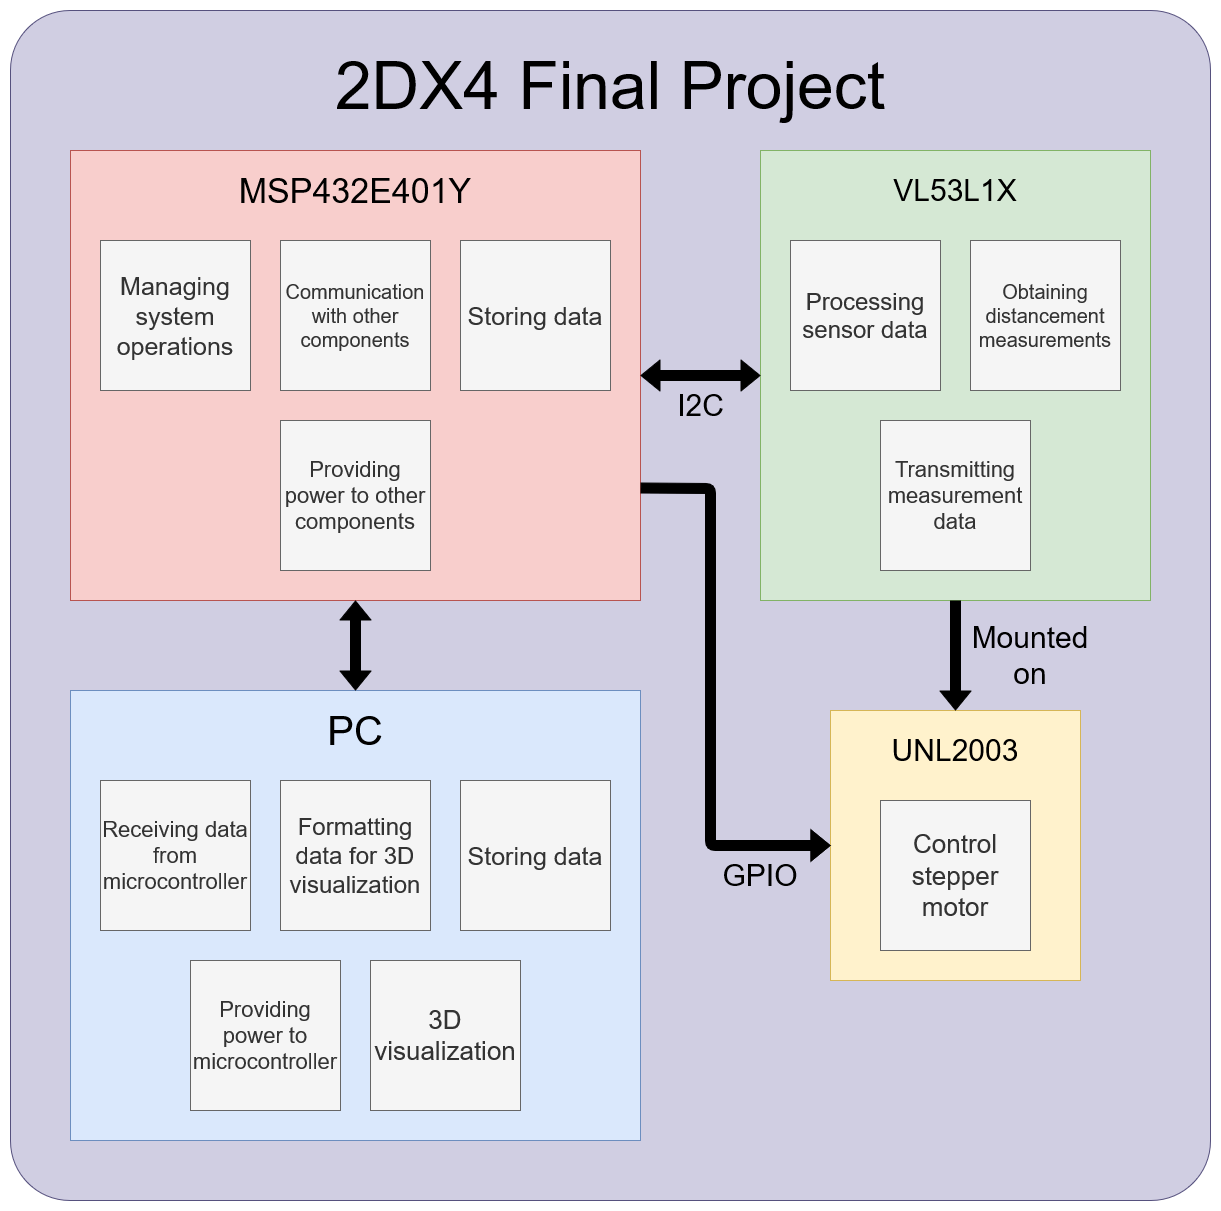

The diagram above was exported from draw.io. Its source (the exported page's mxGraphModel, read from the mxfile embedded in the PNG):
<mxGraphModel dx="1422" dy="769" grid="1" gridSize="10" guides="1" tooltips="1" connect="1" arrows="1" fold="1" page="1" pageScale="1.5" pageWidth="1169" pageHeight="826" background="#ffffff" math="0" shadow="0">
  <root>
    <mxCell id="0" style=";html=1;" />
    <mxCell id="1" style=";html=1;" parent="0" />
    <mxCell id="iLtaZdCfXhxVRQFFFGgD-50" value="" style="rounded=1;whiteSpace=wrap;html=1;arcSize=5;fillColor=#d0cee2;strokeColor=#56517e;" parent="1" vertex="1">
      <mxGeometry x="510" y="210" width="1200" height="1190" as="geometry" />
    </mxCell>
    <mxCell id="iLtaZdCfXhxVRQFFFGgD-9" value="" style="rounded=0;whiteSpace=wrap;html=1;fillColor=#f8cecc;strokeColor=#b85450;" parent="1" vertex="1">
      <mxGeometry x="570" y="350" width="570" height="450" as="geometry" />
    </mxCell>
    <mxCell id="iLtaZdCfXhxVRQFFFGgD-12" value="&lt;font style=&quot;font-size: 34px&quot;&gt;MSP432E401Y&lt;/font&gt;" style="text;html=1;strokeColor=none;fillColor=none;align=center;verticalAlign=middle;whiteSpace=wrap;rounded=0;" parent="1" vertex="1">
      <mxGeometry x="690" y="330" width="330" height="120" as="geometry" />
    </mxCell>
    <mxCell id="iLtaZdCfXhxVRQFFFGgD-15" value="&lt;font style=&quot;font-size: 20px&quot;&gt;Communication with other components&lt;/font&gt;" style="rounded=0;whiteSpace=wrap;html=1;fillColor=#f5f5f5;strokeColor=#666666;fontColor=#333333;" parent="1" vertex="1">
      <mxGeometry x="780" y="440" width="150" height="150" as="geometry" />
    </mxCell>
    <mxCell id="iLtaZdCfXhxVRQFFFGgD-16" value="&lt;font style=&quot;font-size: 25px&quot;&gt;Managing&lt;br&gt;system operations&lt;/font&gt;" style="rounded=0;whiteSpace=wrap;html=1;fillColor=#f5f5f5;strokeColor=#666666;fontColor=#333333;" parent="1" vertex="1">
      <mxGeometry x="600" y="440" width="150" height="150" as="geometry" />
    </mxCell>
    <mxCell id="iLtaZdCfXhxVRQFFFGgD-17" value="&lt;font style=&quot;font-size: 25px&quot;&gt;Storing data&lt;/font&gt;" style="rounded=0;whiteSpace=wrap;html=1;fillColor=#f5f5f5;strokeColor=#666666;fontColor=#333333;" parent="1" vertex="1">
      <mxGeometry x="960" y="440" width="150" height="150" as="geometry" />
    </mxCell>
    <mxCell id="iLtaZdCfXhxVRQFFFGgD-18" value="&lt;font style=&quot;font-size: 22px&quot;&gt;Providing power to other components&lt;/font&gt;" style="rounded=0;whiteSpace=wrap;html=1;fillColor=#f5f5f5;strokeColor=#666666;fontColor=#333333;" parent="1" vertex="1">
      <mxGeometry x="780" y="620" width="150" height="150" as="geometry" />
    </mxCell>
    <mxCell id="iLtaZdCfXhxVRQFFFGgD-19" value="" style="rounded=0;whiteSpace=wrap;html=1;fillColor=#d5e8d4;strokeColor=#82b366;" parent="1" vertex="1">
      <mxGeometry x="1260" y="350" width="390" height="450" as="geometry" />
    </mxCell>
    <mxCell id="iLtaZdCfXhxVRQFFFGgD-20" value="&lt;font style=&quot;font-size: 30px&quot;&gt;&lt;span style=&quot;font-family: sans-serif ; font-style: normal ; font-weight: 400 ; letter-spacing: normal ; text-indent: 0px ; text-transform: none ; word-spacing: 0px ; display: inline ; float: none&quot;&gt;VL53L1X &lt;/span&gt;&lt;/font&gt;" style="text;html=1;strokeColor=none;fillColor=none;align=center;verticalAlign=middle;whiteSpace=wrap;rounded=0;" parent="1" vertex="1">
      <mxGeometry x="1290" y="330" width="330" height="120" as="geometry" />
    </mxCell>
    <mxCell id="iLtaZdCfXhxVRQFFFGgD-21" value="&lt;font style=&quot;font-size: 24px&quot;&gt;Processing sensor data&lt;/font&gt;" style="rounded=0;whiteSpace=wrap;html=1;fillColor=#f5f5f5;strokeColor=#666666;fontColor=#333333;" parent="1" vertex="1">
      <mxGeometry x="1290" y="440" width="150" height="150" as="geometry" />
    </mxCell>
    <mxCell id="iLtaZdCfXhxVRQFFFGgD-22" value="&lt;font style=&quot;font-size: 20px&quot;&gt;Obtaining distancement measurements&lt;br&gt;&lt;/font&gt;" style="rounded=0;whiteSpace=wrap;html=1;fillColor=#f5f5f5;strokeColor=#666666;fontColor=#333333;" parent="1" vertex="1">
      <mxGeometry x="1470" y="440" width="150" height="150" as="geometry" />
    </mxCell>
    <mxCell id="iLtaZdCfXhxVRQFFFGgD-24" value="&lt;font style=&quot;font-size: 22px&quot;&gt;Transmitting measurement data&lt;/font&gt;" style="rounded=0;whiteSpace=wrap;html=1;fillColor=#f5f5f5;strokeColor=#666666;fontColor=#333333;" parent="1" vertex="1">
      <mxGeometry x="1380" y="620" width="150" height="150" as="geometry" />
    </mxCell>
    <mxCell id="iLtaZdCfXhxVRQFFFGgD-26" value="" style="shape=flexArrow;endArrow=classic;startArrow=classic;html=1;entryX=0;entryY=0.5;entryDx=0;entryDy=0;exitX=1;exitY=0.5;exitDx=0;exitDy=0;fillColor=#000000;" parent="1" source="iLtaZdCfXhxVRQFFFGgD-9" target="iLtaZdCfXhxVRQFFFGgD-19" edge="1">
      <mxGeometry width="50" height="50" relative="1" as="geometry">
        <mxPoint x="980" y="710" as="sourcePoint" />
        <mxPoint x="1030" y="660" as="targetPoint" />
      </mxGeometry>
    </mxCell>
    <mxCell id="iLtaZdCfXhxVRQFFFGgD-27" value="&lt;font style=&quot;font-size: 30px&quot;&gt;I2C&lt;/font&gt;" style="text;html=1;align=center;verticalAlign=middle;resizable=0;points=[];autosize=1;" parent="1" vertex="1">
      <mxGeometry x="1170" y="590" width="60" height="30" as="geometry" />
    </mxCell>
    <mxCell id="iLtaZdCfXhxVRQFFFGgD-30" value="" style="rounded=0;whiteSpace=wrap;html=1;fillColor=#fff2cc;strokeColor=#d6b656;" parent="1" vertex="1">
      <mxGeometry x="1330" y="910" width="250" height="270" as="geometry" />
    </mxCell>
    <mxCell id="iLtaZdCfXhxVRQFFFGgD-31" value="&lt;font style=&quot;font-size: 30px&quot;&gt;&lt;span style=&quot;font-family: sans-serif ; font-style: normal ; font-weight: 400 ; letter-spacing: normal ; text-indent: 0px ; text-transform: none ; word-spacing: 0px ; display: inline ; float: none&quot;&gt;UNL2003 &lt;/span&gt;&lt;/font&gt;" style="text;html=1;strokeColor=none;fillColor=none;align=center;verticalAlign=middle;whiteSpace=wrap;rounded=0;" parent="1" vertex="1">
      <mxGeometry x="1290" y="890" width="330" height="120" as="geometry" />
    </mxCell>
    <mxCell id="iLtaZdCfXhxVRQFFFGgD-32" value="&lt;font style=&quot;font-size: 26px&quot;&gt;Control stepper motor&lt;/font&gt;" style="rounded=0;whiteSpace=wrap;html=1;fillColor=#f5f5f5;strokeColor=#666666;fontColor=#333333;" parent="1" vertex="1">
      <mxGeometry x="1380" y="1000" width="150" height="150" as="geometry" />
    </mxCell>
    <mxCell id="iLtaZdCfXhxVRQFFFGgD-37" value="" style="shape=flexArrow;endArrow=classic;html=1;fillColor=#000000;entryX=0.5;entryY=0;entryDx=0;entryDy=0;exitX=0.5;exitY=1;exitDx=0;exitDy=0;" parent="1" source="iLtaZdCfXhxVRQFFFGgD-19" target="iLtaZdCfXhxVRQFFFGgD-30" edge="1">
      <mxGeometry width="50" height="50" relative="1" as="geometry">
        <mxPoint x="990" y="860" as="sourcePoint" />
        <mxPoint x="1180" y="1020" as="targetPoint" />
        <Array as="points" />
      </mxGeometry>
    </mxCell>
    <mxCell id="iLtaZdCfXhxVRQFFFGgD-38" value="&lt;font style=&quot;font-size: 30px&quot;&gt;Mounted on&lt;/font&gt;" style="text;html=1;strokeColor=none;fillColor=none;align=center;verticalAlign=middle;whiteSpace=wrap;rounded=0;" parent="1" vertex="1">
      <mxGeometry x="1460" y="780" width="140" height="150" as="geometry" />
    </mxCell>
    <mxCell id="iLtaZdCfXhxVRQFFFGgD-40" value="" style="shape=flexArrow;endArrow=classic;html=1;fillColor=#000000;exitX=1;exitY=0.75;exitDx=0;exitDy=0;entryX=0;entryY=0.5;entryDx=0;entryDy=0;" parent="1" source="iLtaZdCfXhxVRQFFFGgD-9" target="iLtaZdCfXhxVRQFFFGgD-30" edge="1">
      <mxGeometry width="50" height="50" relative="1" as="geometry">
        <mxPoint x="990" y="860" as="sourcePoint" />
        <mxPoint x="1040" y="810" as="targetPoint" />
        <Array as="points">
          <mxPoint x="1210" y="688" />
          <mxPoint x="1210" y="1045" />
        </Array>
      </mxGeometry>
    </mxCell>
    <mxCell id="iLtaZdCfXhxVRQFFFGgD-41" value="&lt;font style=&quot;font-size: 30px&quot;&gt;GPIO&lt;/font&gt;" style="text;html=1;strokeColor=none;fillColor=none;align=center;verticalAlign=middle;whiteSpace=wrap;rounded=0;" parent="1" vertex="1">
      <mxGeometry x="1240" y="1065" width="40" height="20" as="geometry" />
    </mxCell>
    <mxCell id="iLtaZdCfXhxVRQFFFGgD-42" value="" style="rounded=0;whiteSpace=wrap;html=1;fillColor=#dae8fc;strokeColor=#6c8ebf;" parent="1" vertex="1">
      <mxGeometry x="570" y="890" width="570" height="450" as="geometry" />
    </mxCell>
    <mxCell id="iLtaZdCfXhxVRQFFFGgD-43" value="" style="shape=flexArrow;endArrow=classic;startArrow=classic;html=1;fillColor=#000000;entryX=0.5;entryY=1;entryDx=0;entryDy=0;exitX=0.5;exitY=0;exitDx=0;exitDy=0;" parent="1" source="iLtaZdCfXhxVRQFFFGgD-42" target="iLtaZdCfXhxVRQFFFGgD-9" edge="1">
      <mxGeometry width="50" height="50" relative="1" as="geometry">
        <mxPoint x="980" y="980" as="sourcePoint" />
        <mxPoint x="1030" y="930" as="targetPoint" />
      </mxGeometry>
    </mxCell>
    <mxCell id="iLtaZdCfXhxVRQFFFGgD-44" value="&lt;font style=&quot;font-size: 40px&quot;&gt;PC&lt;/font&gt;" style="text;html=1;strokeColor=none;fillColor=none;align=center;verticalAlign=middle;whiteSpace=wrap;rounded=0;" parent="1" vertex="1">
      <mxGeometry x="690" y="870" width="330" height="120" as="geometry" />
    </mxCell>
    <mxCell id="iLtaZdCfXhxVRQFFFGgD-45" value="&lt;font style=&quot;font-size: 24px&quot;&gt;Formatting data for 3D visualization&lt;/font&gt;" style="rounded=0;whiteSpace=wrap;html=1;fillColor=#f5f5f5;strokeColor=#666666;fontColor=#333333;" parent="1" vertex="1">
      <mxGeometry x="780" y="980" width="150" height="150" as="geometry" />
    </mxCell>
    <mxCell id="iLtaZdCfXhxVRQFFFGgD-46" value="&lt;font style=&quot;font-size: 22px&quot;&gt;Receiving data from microcontroller&lt;/font&gt;" style="rounded=0;whiteSpace=wrap;html=1;fillColor=#f5f5f5;strokeColor=#666666;fontColor=#333333;" parent="1" vertex="1">
      <mxGeometry x="600" y="980" width="150" height="150" as="geometry" />
    </mxCell>
    <mxCell id="iLtaZdCfXhxVRQFFFGgD-47" value="&lt;font style=&quot;font-size: 25px&quot;&gt;Storing data&lt;/font&gt;" style="rounded=0;whiteSpace=wrap;html=1;fillColor=#f5f5f5;strokeColor=#666666;fontColor=#333333;" parent="1" vertex="1">
      <mxGeometry x="960" y="980" width="150" height="150" as="geometry" />
    </mxCell>
    <mxCell id="iLtaZdCfXhxVRQFFFGgD-48" value="&lt;font style=&quot;font-size: 22px&quot;&gt;Providing power to microcontroller&lt;/font&gt;" style="rounded=0;whiteSpace=wrap;html=1;fillColor=#f5f5f5;strokeColor=#666666;fontColor=#333333;" parent="1" vertex="1">
      <mxGeometry x="690" y="1160" width="150" height="150" as="geometry" />
    </mxCell>
    <mxCell id="iLtaZdCfXhxVRQFFFGgD-49" value="&lt;font style=&quot;font-size: 26px&quot;&gt;3D visualization&lt;/font&gt;" style="rounded=0;whiteSpace=wrap;html=1;fillColor=#f5f5f5;strokeColor=#666666;fontColor=#333333;" parent="1" vertex="1">
      <mxGeometry x="870" y="1160" width="150" height="150" as="geometry" />
    </mxCell>
    <mxCell id="iLtaZdCfXhxVRQFFFGgD-53" value="&lt;font style=&quot;font-size: 66px&quot;&gt;2DX4 Final Project&lt;/font&gt;" style="text;html=1;strokeColor=none;fillColor=none;align=center;verticalAlign=middle;whiteSpace=wrap;rounded=0;" parent="1" vertex="1">
      <mxGeometry x="750" y="230" width="720" height="110" as="geometry" />
    </mxCell>
  </root>
</mxGraphModel>